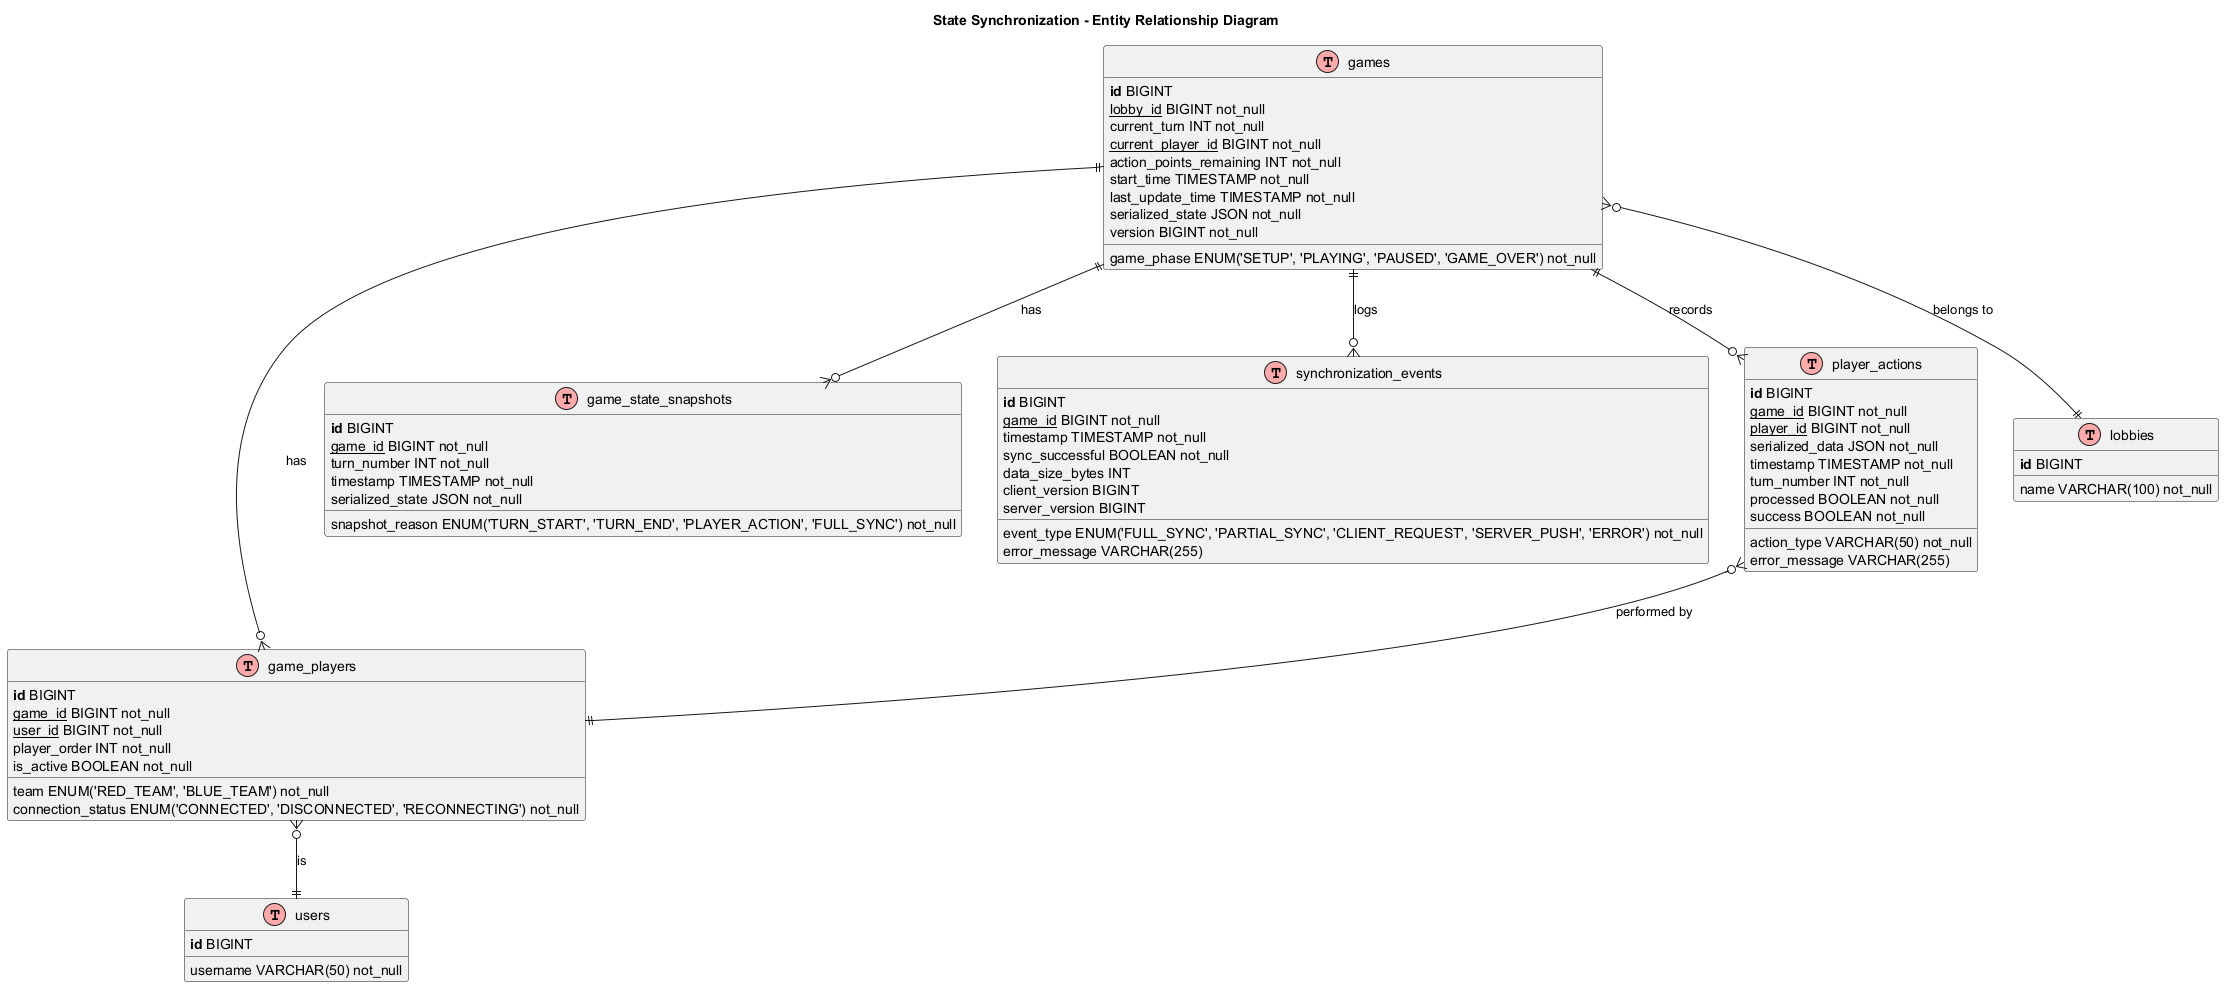

The diagram above was rendered by PlantUML. Its source (embedded in the PNG):
@startuml
!define table(x) class x << (T,#FFAAAA) >>
!define primary_key(x) <b>x</b>
!define foreign_key(x) <u>x</u>
!define unique(x) <color:green>x</color>
!define not_null(x) <color:blue>x</color>

title State Synchronization - Entity Relationship Diagram

table(games) {
    primary_key(id) BIGINT
    foreign_key(lobby_id) BIGINT not_null
    current_turn INT not_null
    foreign_key(current_player_id) BIGINT not_null
    action_points_remaining INT not_null
    game_phase ENUM('SETUP', 'PLAYING', 'PAUSED', 'GAME_OVER') not_null
    start_time TIMESTAMP not_null
    last_update_time TIMESTAMP not_null
    serialized_state JSON not_null
    version BIGINT not_null
}

table(game_players) {
    primary_key(id) BIGINT
    foreign_key(game_id) BIGINT not_null
    foreign_key(user_id) BIGINT not_null
    team ENUM('RED_TEAM', 'BLUE_TEAM') not_null
    player_order INT not_null
    connection_status ENUM('CONNECTED', 'DISCONNECTED', 'RECONNECTING') not_null
    is_active BOOLEAN not_null
}

table(game_state_snapshots) {
    primary_key(id) BIGINT
    foreign_key(game_id) BIGINT not_null
    turn_number INT not_null
    timestamp TIMESTAMP not_null
    serialized_state JSON not_null
    snapshot_reason ENUM('TURN_START', 'TURN_END', 'PLAYER_ACTION', 'FULL_SYNC') not_null
}

table(synchronization_events) {
    primary_key(id) BIGINT
    foreign_key(game_id) BIGINT not_null
    event_type ENUM('FULL_SYNC', 'PARTIAL_SYNC', 'CLIENT_REQUEST', 'SERVER_PUSH', 'ERROR') not_null
    timestamp TIMESTAMP not_null
    sync_successful BOOLEAN not_null
    data_size_bytes INT
    client_version BIGINT
    server_version BIGINT
    error_message VARCHAR(255)
}

table(player_actions) {
    primary_key(id) BIGINT
    foreign_key(game_id) BIGINT not_null
    foreign_key(player_id) BIGINT not_null
    action_type VARCHAR(50) not_null
    serialized_data JSON not_null
    timestamp TIMESTAMP not_null
    turn_number INT not_null
    processed BOOLEAN not_null
    success BOOLEAN not_null
    error_message VARCHAR(255)
}

table(lobbies) {
    primary_key(id) BIGINT
    name VARCHAR(100) not_null
}

table(users) {
    primary_key(id) BIGINT
    username VARCHAR(50) not_null
}

' Relationships
games ||--o{ game_players : "has"
games ||--o{ game_state_snapshots : "has"
games ||--o{ synchronization_events : "logs"
games ||--o{ player_actions : "records"
games }o--|| lobbies : "belongs to"
game_players }o--|| users : "is"
player_actions }o--|| game_players : "performed by"

@enduml